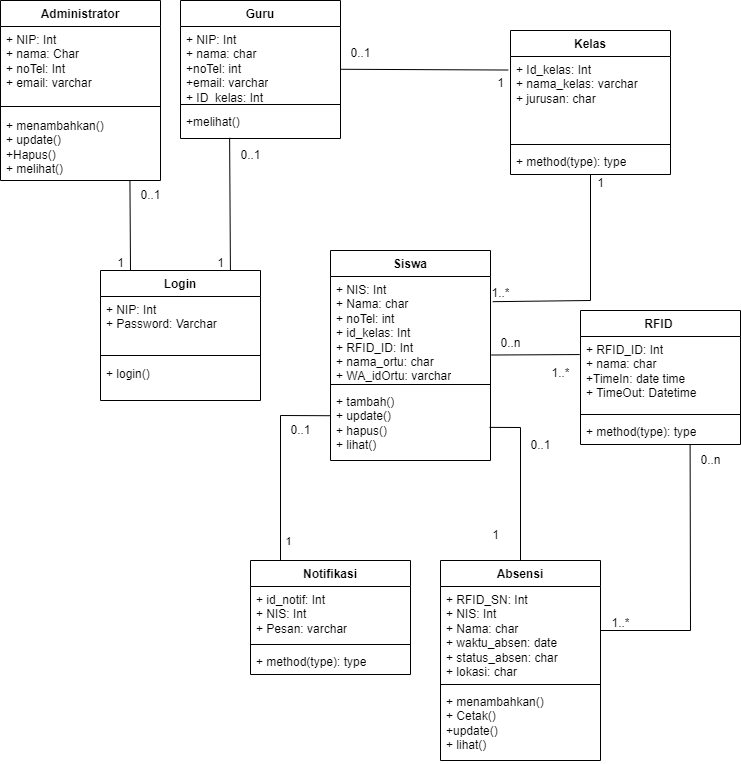

The diagram above was exported from draw.io. Its source (the exported page's mxGraphModel, read from the mxfile embedded in the PNG):
<mxGraphModel dx="792" dy="827" grid="1" gridSize="10" guides="1" tooltips="1" connect="1" arrows="1" fold="1" page="1" pageScale="1" pageWidth="1390" pageHeight="980" math="0" shadow="0">
  <root>
    <mxCell id="0" />
    <mxCell id="1" parent="0" />
    <mxCell id="m04Np18Yz-8v7UIneQ7Z-1" value="Login" style="swimlane;fontStyle=1;align=center;verticalAlign=top;childLayout=stackLayout;horizontal=1;startSize=26;horizontalStack=0;resizeParent=1;resizeParentMax=0;resizeLast=0;collapsible=1;marginBottom=0;whiteSpace=wrap;html=1;" parent="1" vertex="1">
      <mxGeometry x="140" y="330" width="160" height="130" as="geometry" />
    </mxCell>
    <mxCell id="m04Np18Yz-8v7UIneQ7Z-2" value="+ NIP: Int&lt;div&gt;+ Password: Varchar&lt;/div&gt;" style="text;strokeColor=none;fillColor=none;align=left;verticalAlign=top;spacingLeft=4;spacingRight=4;overflow=hidden;rotatable=0;points=[[0,0.5],[1,0.5]];portConstraint=eastwest;whiteSpace=wrap;html=1;" parent="m04Np18Yz-8v7UIneQ7Z-1" vertex="1">
      <mxGeometry y="26" width="160" height="54" as="geometry" />
    </mxCell>
    <mxCell id="m04Np18Yz-8v7UIneQ7Z-3" value="" style="line;strokeWidth=1;fillColor=none;align=left;verticalAlign=middle;spacingTop=-1;spacingLeft=3;spacingRight=3;rotatable=0;labelPosition=right;points=[];portConstraint=eastwest;strokeColor=inherit;" parent="m04Np18Yz-8v7UIneQ7Z-1" vertex="1">
      <mxGeometry y="80" width="160" height="10" as="geometry" />
    </mxCell>
    <mxCell id="m04Np18Yz-8v7UIneQ7Z-4" value="+ login()" style="text;strokeColor=none;fillColor=none;align=left;verticalAlign=top;spacingLeft=4;spacingRight=4;overflow=hidden;rotatable=0;points=[[0,0.5],[1,0.5]];portConstraint=eastwest;whiteSpace=wrap;html=1;" parent="m04Np18Yz-8v7UIneQ7Z-1" vertex="1">
      <mxGeometry y="90" width="160" height="40" as="geometry" />
    </mxCell>
    <mxCell id="m04Np18Yz-8v7UIneQ7Z-5" value="Administrator" style="swimlane;fontStyle=1;align=center;verticalAlign=top;childLayout=stackLayout;horizontal=1;startSize=26;horizontalStack=0;resizeParent=1;resizeParentMax=0;resizeLast=0;collapsible=1;marginBottom=0;whiteSpace=wrap;html=1;" parent="1" vertex="1">
      <mxGeometry x="40" y="60" width="160" height="180" as="geometry" />
    </mxCell>
    <mxCell id="m04Np18Yz-8v7UIneQ7Z-6" value="+ NIP: Int&lt;div&gt;+ nama: Char&lt;/div&gt;&lt;div&gt;+ noTel: Int&lt;/div&gt;&lt;div&gt;+ email: varchar&lt;/div&gt;" style="text;strokeColor=none;fillColor=none;align=left;verticalAlign=top;spacingLeft=4;spacingRight=4;overflow=hidden;rotatable=0;points=[[0,0.5],[1,0.5]];portConstraint=eastwest;whiteSpace=wrap;html=1;" parent="m04Np18Yz-8v7UIneQ7Z-5" vertex="1">
      <mxGeometry y="26" width="160" height="74" as="geometry" />
    </mxCell>
    <mxCell id="m04Np18Yz-8v7UIneQ7Z-7" value="" style="line;strokeWidth=1;fillColor=none;align=left;verticalAlign=middle;spacingTop=-1;spacingLeft=3;spacingRight=3;rotatable=0;labelPosition=right;points=[];portConstraint=eastwest;strokeColor=inherit;" parent="m04Np18Yz-8v7UIneQ7Z-5" vertex="1">
      <mxGeometry y="100" width="160" height="12" as="geometry" />
    </mxCell>
    <mxCell id="m04Np18Yz-8v7UIneQ7Z-8" value="+ menambahkan()&lt;div&gt;+ update()&lt;/div&gt;&lt;div&gt;+Hapus()&lt;/div&gt;&lt;div&gt;+ melihat()&lt;/div&gt;" style="text;strokeColor=none;fillColor=none;align=left;verticalAlign=top;spacingLeft=4;spacingRight=4;overflow=hidden;rotatable=0;points=[[0,0.5],[1,0.5]];portConstraint=eastwest;whiteSpace=wrap;html=1;" parent="m04Np18Yz-8v7UIneQ7Z-5" vertex="1">
      <mxGeometry y="112" width="160" height="68" as="geometry" />
    </mxCell>
    <mxCell id="m04Np18Yz-8v7UIneQ7Z-9" value="Absensi" style="swimlane;fontStyle=1;align=center;verticalAlign=top;childLayout=stackLayout;horizontal=1;startSize=26;horizontalStack=0;resizeParent=1;resizeParentMax=0;resizeLast=0;collapsible=1;marginBottom=0;whiteSpace=wrap;html=1;" parent="1" vertex="1">
      <mxGeometry x="480" y="620" width="160" height="200" as="geometry" />
    </mxCell>
    <mxCell id="m04Np18Yz-8v7UIneQ7Z-10" value="+&amp;nbsp;&lt;span style=&quot;background-color: initial;&quot;&gt;RFID_SN: Int&lt;br&gt;&lt;/span&gt;&lt;span style=&quot;background-color: initial;&quot;&gt;+ NIS: Int&lt;/span&gt;&lt;div&gt;&lt;div&gt;+ Nama: char&lt;/div&gt;&lt;div&gt;+ waktu_absen: date&lt;/div&gt;&lt;/div&gt;&lt;div&gt;+ status_absen: char&lt;/div&gt;&lt;div&gt;+ lokasi: char&lt;/div&gt;" style="text;strokeColor=none;fillColor=none;align=left;verticalAlign=top;spacingLeft=4;spacingRight=4;overflow=hidden;rotatable=0;points=[[0,0.5],[1,0.5]];portConstraint=eastwest;whiteSpace=wrap;html=1;" parent="m04Np18Yz-8v7UIneQ7Z-9" vertex="1">
      <mxGeometry y="26" width="160" height="94" as="geometry" />
    </mxCell>
    <mxCell id="m04Np18Yz-8v7UIneQ7Z-11" value="" style="line;strokeWidth=1;fillColor=none;align=left;verticalAlign=middle;spacingTop=-1;spacingLeft=3;spacingRight=3;rotatable=0;labelPosition=right;points=[];portConstraint=eastwest;strokeColor=inherit;" parent="m04Np18Yz-8v7UIneQ7Z-9" vertex="1">
      <mxGeometry y="120" width="160" height="8" as="geometry" />
    </mxCell>
    <mxCell id="m04Np18Yz-8v7UIneQ7Z-12" value="&lt;div&gt;+ menambahkan()&lt;/div&gt;&lt;div&gt;+ Cetak()&lt;/div&gt;&lt;div&gt;+update()&lt;/div&gt;&lt;div&gt;+ lihat()&lt;/div&gt;" style="text;strokeColor=none;fillColor=none;align=left;verticalAlign=top;spacingLeft=4;spacingRight=4;overflow=hidden;rotatable=0;points=[[0,0.5],[1,0.5]];portConstraint=eastwest;whiteSpace=wrap;html=1;" parent="m04Np18Yz-8v7UIneQ7Z-9" vertex="1">
      <mxGeometry y="128" width="160" height="72" as="geometry" />
    </mxCell>
    <mxCell id="m04Np18Yz-8v7UIneQ7Z-13" value="Notifikasi" style="swimlane;fontStyle=1;align=center;verticalAlign=top;childLayout=stackLayout;horizontal=1;startSize=26;horizontalStack=0;resizeParent=1;resizeParentMax=0;resizeLast=0;collapsible=1;marginBottom=0;whiteSpace=wrap;html=1;" parent="1" vertex="1">
      <mxGeometry x="290" y="620" width="160" height="114" as="geometry" />
    </mxCell>
    <mxCell id="m04Np18Yz-8v7UIneQ7Z-14" value="+ id_notif: Int&lt;div&gt;+ NIS: Int&lt;br&gt;&lt;div&gt;+ Pesan: varchar&lt;/div&gt;&lt;/div&gt;" style="text;strokeColor=none;fillColor=none;align=left;verticalAlign=top;spacingLeft=4;spacingRight=4;overflow=hidden;rotatable=0;points=[[0,0.5],[1,0.5]];portConstraint=eastwest;whiteSpace=wrap;html=1;" parent="m04Np18Yz-8v7UIneQ7Z-13" vertex="1">
      <mxGeometry y="26" width="160" height="54" as="geometry" />
    </mxCell>
    <mxCell id="m04Np18Yz-8v7UIneQ7Z-15" value="" style="line;strokeWidth=1;fillColor=none;align=left;verticalAlign=middle;spacingTop=-1;spacingLeft=3;spacingRight=3;rotatable=0;labelPosition=right;points=[];portConstraint=eastwest;strokeColor=inherit;" parent="m04Np18Yz-8v7UIneQ7Z-13" vertex="1">
      <mxGeometry y="80" width="160" height="8" as="geometry" />
    </mxCell>
    <mxCell id="m04Np18Yz-8v7UIneQ7Z-16" value="+ method(type): type" style="text;strokeColor=none;fillColor=none;align=left;verticalAlign=top;spacingLeft=4;spacingRight=4;overflow=hidden;rotatable=0;points=[[0,0.5],[1,0.5]];portConstraint=eastwest;whiteSpace=wrap;html=1;" parent="m04Np18Yz-8v7UIneQ7Z-13" vertex="1">
      <mxGeometry y="88" width="160" height="26" as="geometry" />
    </mxCell>
    <mxCell id="m04Np18Yz-8v7UIneQ7Z-17" value="Guru" style="swimlane;fontStyle=1;align=center;verticalAlign=top;childLayout=stackLayout;horizontal=1;startSize=26;horizontalStack=0;resizeParent=1;resizeParentMax=0;resizeLast=0;collapsible=1;marginBottom=0;whiteSpace=wrap;html=1;" parent="1" vertex="1">
      <mxGeometry x="220" y="60" width="160" height="138" as="geometry" />
    </mxCell>
    <mxCell id="m04Np18Yz-8v7UIneQ7Z-18" value="+ NIP: Int&lt;div&gt;+ nama: char&lt;/div&gt;&lt;div&gt;+noTel: int&lt;/div&gt;&lt;div&gt;+email: varchar&lt;/div&gt;&lt;div&gt;+ ID_kelas: Int&lt;/div&gt;" style="text;strokeColor=none;fillColor=none;align=left;verticalAlign=top;spacingLeft=4;spacingRight=4;overflow=hidden;rotatable=0;points=[[0,0.5],[1,0.5]];portConstraint=eastwest;whiteSpace=wrap;html=1;" parent="m04Np18Yz-8v7UIneQ7Z-17" vertex="1">
      <mxGeometry y="26" width="160" height="74" as="geometry" />
    </mxCell>
    <mxCell id="m04Np18Yz-8v7UIneQ7Z-19" value="" style="line;strokeWidth=1;fillColor=none;align=left;verticalAlign=middle;spacingTop=-1;spacingLeft=3;spacingRight=3;rotatable=0;labelPosition=right;points=[];portConstraint=eastwest;strokeColor=inherit;" parent="m04Np18Yz-8v7UIneQ7Z-17" vertex="1">
      <mxGeometry y="100" width="160" height="8" as="geometry" />
    </mxCell>
    <mxCell id="m04Np18Yz-8v7UIneQ7Z-20" value="+melihat()" style="text;strokeColor=none;fillColor=none;align=left;verticalAlign=top;spacingLeft=4;spacingRight=4;overflow=hidden;rotatable=0;points=[[0,0.5],[1,0.5]];portConstraint=eastwest;whiteSpace=wrap;html=1;" parent="m04Np18Yz-8v7UIneQ7Z-17" vertex="1">
      <mxGeometry y="108" width="160" height="30" as="geometry" />
    </mxCell>
    <mxCell id="m04Np18Yz-8v7UIneQ7Z-21" value="Siswa" style="swimlane;fontStyle=1;align=center;verticalAlign=top;childLayout=stackLayout;horizontal=1;startSize=26;horizontalStack=0;resizeParent=1;resizeParentMax=0;resizeLast=0;collapsible=1;marginBottom=0;whiteSpace=wrap;html=1;" parent="1" vertex="1">
      <mxGeometry x="370" y="310" width="160" height="210" as="geometry" />
    </mxCell>
    <mxCell id="m04Np18Yz-8v7UIneQ7Z-22" value="+ NIS: Int&lt;div&gt;+ Nama: char&lt;/div&gt;&lt;div&gt;&lt;span style=&quot;background-color: initial;&quot;&gt;+ noTel: int&lt;/span&gt;&lt;br&gt;&lt;/div&gt;&lt;div&gt;&lt;span style=&quot;background-color: initial;&quot;&gt;+ id_kelas: Int&lt;/span&gt;&lt;/div&gt;&lt;div&gt;+ RFID_ID: Int&lt;/div&gt;&lt;div&gt;+ nama_ortu: char&lt;/div&gt;&lt;div&gt;+ WA_idOrtu: varchar&lt;/div&gt;" style="text;strokeColor=none;fillColor=none;align=left;verticalAlign=top;spacingLeft=4;spacingRight=4;overflow=hidden;rotatable=0;points=[[0,0.5],[1,0.5]];portConstraint=eastwest;whiteSpace=wrap;html=1;" parent="m04Np18Yz-8v7UIneQ7Z-21" vertex="1">
      <mxGeometry y="26" width="160" height="104" as="geometry" />
    </mxCell>
    <mxCell id="m04Np18Yz-8v7UIneQ7Z-23" value="" style="line;strokeWidth=1;fillColor=none;align=left;verticalAlign=middle;spacingTop=-1;spacingLeft=3;spacingRight=3;rotatable=0;labelPosition=right;points=[];portConstraint=eastwest;strokeColor=inherit;" parent="m04Np18Yz-8v7UIneQ7Z-21" vertex="1">
      <mxGeometry y="130" width="160" height="8" as="geometry" />
    </mxCell>
    <mxCell id="m04Np18Yz-8v7UIneQ7Z-24" value="+ tambah()&lt;div&gt;+ update()&lt;/div&gt;&lt;div&gt;+ hapus()&lt;/div&gt;&lt;div&gt;+ lihat()&lt;br&gt;&lt;div&gt;&lt;br&gt;&lt;/div&gt;&lt;/div&gt;" style="text;strokeColor=none;fillColor=none;align=left;verticalAlign=top;spacingLeft=4;spacingRight=4;overflow=hidden;rotatable=0;points=[[0,0.5],[1,0.5]];portConstraint=eastwest;whiteSpace=wrap;html=1;" parent="m04Np18Yz-8v7UIneQ7Z-21" vertex="1">
      <mxGeometry y="138" width="160" height="72" as="geometry" />
    </mxCell>
    <mxCell id="m04Np18Yz-8v7UIneQ7Z-37" value="" style="endArrow=none;html=1;rounded=0;exitX=0.431;exitY=-0.029;exitDx=0;exitDy=0;exitPerimeter=0;entryX=0;entryY=0.378;entryDx=0;entryDy=0;entryPerimeter=0;" parent="1" target="m04Np18Yz-8v7UIneQ7Z-24" edge="1">
      <mxGeometry width="50" height="50" relative="1" as="geometry">
        <mxPoint x="320.00000000000006" y="620.0039999999999" as="sourcePoint" />
        <mxPoint x="321.04" y="473.31" as="targetPoint" />
        <Array as="points">
          <mxPoint x="320" y="475" />
        </Array>
      </mxGeometry>
    </mxCell>
    <mxCell id="qbrvSlLS8ZplrgD3imZJ-8" value="1" style="edgeLabel;html=1;align=center;verticalAlign=middle;resizable=0;points=[];" parent="m04Np18Yz-8v7UIneQ7Z-37" vertex="1" connectable="0">
      <mxGeometry x="-0.9282" y="-7" relative="1" as="geometry">
        <mxPoint y="-13" as="offset" />
      </mxGeometry>
    </mxCell>
    <mxCell id="m04Np18Yz-8v7UIneQ7Z-38" value="" style="endArrow=none;html=1;rounded=0;exitX=0.5;exitY=0;exitDx=0;exitDy=0;entryX=0.994;entryY=0.54;entryDx=0;entryDy=0;entryPerimeter=0;" parent="1" source="m04Np18Yz-8v7UIneQ7Z-9" target="m04Np18Yz-8v7UIneQ7Z-24" edge="1">
      <mxGeometry width="50" height="50" relative="1" as="geometry">
        <mxPoint x="630" y="400" as="sourcePoint" />
        <mxPoint x="630" y="329" as="targetPoint" />
        <Array as="points">
          <mxPoint x="560" y="487" />
        </Array>
      </mxGeometry>
    </mxCell>
    <mxCell id="m04Np18Yz-8v7UIneQ7Z-39" value="0..1" style="text;html=1;align=center;verticalAlign=middle;resizable=0;points=[];autosize=1;strokeColor=none;fillColor=none;" parent="1" vertex="1">
      <mxGeometry x="320" y="475" width="40" height="30" as="geometry" />
    </mxCell>
    <mxCell id="m04Np18Yz-8v7UIneQ7Z-41" value="0..1" style="text;html=1;align=center;verticalAlign=middle;resizable=0;points=[];autosize=1;strokeColor=none;fillColor=none;" parent="1" vertex="1">
      <mxGeometry x="560" y="490" width="40" height="30" as="geometry" />
    </mxCell>
    <mxCell id="m04Np18Yz-8v7UIneQ7Z-42" value="1" style="text;html=1;align=center;verticalAlign=middle;resizable=0;points=[];autosize=1;strokeColor=none;fillColor=none;" parent="1" vertex="1">
      <mxGeometry x="520" y="580" width="30" height="30" as="geometry" />
    </mxCell>
    <mxCell id="m04Np18Yz-8v7UIneQ7Z-43" value="" style="endArrow=none;html=1;rounded=0;entryX=0.809;entryY=1;entryDx=0;entryDy=0;entryPerimeter=0;" parent="1" target="m04Np18Yz-8v7UIneQ7Z-8" edge="1">
      <mxGeometry width="50" height="50" relative="1" as="geometry">
        <mxPoint x="170" y="330" as="sourcePoint" />
        <mxPoint x="220" y="280" as="targetPoint" />
      </mxGeometry>
    </mxCell>
    <mxCell id="m04Np18Yz-8v7UIneQ7Z-44" value="" style="endArrow=none;html=1;rounded=0;exitX=0.812;exitY=0.002;exitDx=0;exitDy=0;exitPerimeter=0;entryX=0.307;entryY=0.977;entryDx=0;entryDy=0;entryPerimeter=0;" parent="1" source="m04Np18Yz-8v7UIneQ7Z-1" target="m04Np18Yz-8v7UIneQ7Z-20" edge="1">
      <mxGeometry width="50" height="50" relative="1" as="geometry">
        <mxPoint x="230" y="320" as="sourcePoint" />
        <mxPoint x="270" y="230" as="targetPoint" />
      </mxGeometry>
    </mxCell>
    <mxCell id="m04Np18Yz-8v7UIneQ7Z-45" value="0..1" style="text;html=1;align=center;verticalAlign=middle;resizable=0;points=[];autosize=1;strokeColor=none;fillColor=none;" parent="1" vertex="1">
      <mxGeometry x="170" y="240" width="40" height="30" as="geometry" />
    </mxCell>
    <mxCell id="m04Np18Yz-8v7UIneQ7Z-46" value="1" style="text;html=1;align=center;verticalAlign=middle;resizable=0;points=[];autosize=1;strokeColor=none;fillColor=none;" parent="1" vertex="1">
      <mxGeometry x="145" y="308" width="30" height="30" as="geometry" />
    </mxCell>
    <mxCell id="m04Np18Yz-8v7UIneQ7Z-47" value="0..1" style="text;html=1;align=center;verticalAlign=middle;resizable=0;points=[];autosize=1;strokeColor=none;fillColor=none;" parent="1" vertex="1">
      <mxGeometry x="270" y="200" width="40" height="30" as="geometry" />
    </mxCell>
    <mxCell id="m04Np18Yz-8v7UIneQ7Z-48" value="1" style="text;html=1;align=center;verticalAlign=middle;resizable=0;points=[];autosize=1;strokeColor=none;fillColor=none;" parent="1" vertex="1">
      <mxGeometry x="245" y="308" width="30" height="30" as="geometry" />
    </mxCell>
    <mxCell id="Eiin1hdCOe8fvA4iQ2T1-1" value="RFID&amp;nbsp;" style="swimlane;fontStyle=1;align=center;verticalAlign=top;childLayout=stackLayout;horizontal=1;startSize=26;horizontalStack=0;resizeParent=1;resizeParentMax=0;resizeLast=0;collapsible=1;marginBottom=0;whiteSpace=wrap;html=1;" parent="1" vertex="1">
      <mxGeometry x="620" y="370" width="160" height="134" as="geometry" />
    </mxCell>
    <mxCell id="Eiin1hdCOe8fvA4iQ2T1-2" value="+ RFID_ID: Int&lt;div&gt;+ nama: char&lt;/div&gt;&lt;div&gt;+TimeIn: date time&lt;/div&gt;&lt;div&gt;+ TimeOut: Datetime&amp;nbsp;&lt;/div&gt;" style="text;strokeColor=none;fillColor=none;align=left;verticalAlign=top;spacingLeft=4;spacingRight=4;overflow=hidden;rotatable=0;points=[[0,0.5],[1,0.5]];portConstraint=eastwest;whiteSpace=wrap;html=1;" parent="Eiin1hdCOe8fvA4iQ2T1-1" vertex="1">
      <mxGeometry y="26" width="160" height="74" as="geometry" />
    </mxCell>
    <mxCell id="Eiin1hdCOe8fvA4iQ2T1-3" value="" style="line;strokeWidth=1;fillColor=none;align=left;verticalAlign=middle;spacingTop=-1;spacingLeft=3;spacingRight=3;rotatable=0;labelPosition=right;points=[];portConstraint=eastwest;strokeColor=inherit;" parent="Eiin1hdCOe8fvA4iQ2T1-1" vertex="1">
      <mxGeometry y="100" width="160" height="8" as="geometry" />
    </mxCell>
    <mxCell id="Eiin1hdCOe8fvA4iQ2T1-4" value="+ method(type): type" style="text;strokeColor=none;fillColor=none;align=left;verticalAlign=top;spacingLeft=4;spacingRight=4;overflow=hidden;rotatable=0;points=[[0,0.5],[1,0.5]];portConstraint=eastwest;whiteSpace=wrap;html=1;" parent="Eiin1hdCOe8fvA4iQ2T1-1" vertex="1">
      <mxGeometry y="108" width="160" height="26" as="geometry" />
    </mxCell>
    <mxCell id="Eiin1hdCOe8fvA4iQ2T1-5" value="Kelas" style="swimlane;fontStyle=1;align=center;verticalAlign=top;childLayout=stackLayout;horizontal=1;startSize=26;horizontalStack=0;resizeParent=1;resizeParentMax=0;resizeLast=0;collapsible=1;marginBottom=0;whiteSpace=wrap;html=1;" parent="1" vertex="1">
      <mxGeometry x="550" y="90" width="160" height="144" as="geometry" />
    </mxCell>
    <mxCell id="Eiin1hdCOe8fvA4iQ2T1-6" value="+ Id_kelas: Int&lt;div&gt;+ nama_kelas: varchar&lt;/div&gt;&lt;div&gt;+ jurusan: char&lt;/div&gt;" style="text;strokeColor=none;fillColor=none;align=left;verticalAlign=top;spacingLeft=4;spacingRight=4;overflow=hidden;rotatable=0;points=[[0,0.5],[1,0.5]];portConstraint=eastwest;whiteSpace=wrap;html=1;" parent="Eiin1hdCOe8fvA4iQ2T1-5" vertex="1">
      <mxGeometry y="26" width="160" height="84" as="geometry" />
    </mxCell>
    <mxCell id="Eiin1hdCOe8fvA4iQ2T1-7" value="" style="line;strokeWidth=1;fillColor=none;align=left;verticalAlign=middle;spacingTop=-1;spacingLeft=3;spacingRight=3;rotatable=0;labelPosition=right;points=[];portConstraint=eastwest;strokeColor=inherit;" parent="Eiin1hdCOe8fvA4iQ2T1-5" vertex="1">
      <mxGeometry y="110" width="160" height="8" as="geometry" />
    </mxCell>
    <mxCell id="Eiin1hdCOe8fvA4iQ2T1-8" value="+ method(type): type" style="text;strokeColor=none;fillColor=none;align=left;verticalAlign=top;spacingLeft=4;spacingRight=4;overflow=hidden;rotatable=0;points=[[0,0.5],[1,0.5]];portConstraint=eastwest;whiteSpace=wrap;html=1;" parent="Eiin1hdCOe8fvA4iQ2T1-5" vertex="1">
      <mxGeometry y="118" width="160" height="26" as="geometry" />
    </mxCell>
    <mxCell id="qbrvSlLS8ZplrgD3imZJ-2" value="" style="endArrow=none;html=1;rounded=0;entryX=-0.014;entryY=0.161;entryDx=0;entryDy=0;entryPerimeter=0;exitX=1;exitY=0.578;exitDx=0;exitDy=0;exitPerimeter=0;" parent="1" source="m04Np18Yz-8v7UIneQ7Z-18" target="Eiin1hdCOe8fvA4iQ2T1-6" edge="1">
      <mxGeometry width="50" height="50" relative="1" as="geometry">
        <mxPoint x="380" y="130" as="sourcePoint" />
        <mxPoint x="430" y="80" as="targetPoint" />
      </mxGeometry>
    </mxCell>
    <mxCell id="qbrvSlLS8ZplrgD3imZJ-3" value="" style="endArrow=none;html=1;rounded=0;exitX=1.014;exitY=0.242;exitDx=0;exitDy=0;exitPerimeter=0;" parent="1" source="m04Np18Yz-8v7UIneQ7Z-22" target="Eiin1hdCOe8fvA4iQ2T1-8" edge="1">
      <mxGeometry width="50" height="50" relative="1" as="geometry">
        <mxPoint x="440" y="310" as="sourcePoint" />
        <mxPoint x="490" y="260" as="targetPoint" />
        <Array as="points">
          <mxPoint x="630" y="360" />
        </Array>
      </mxGeometry>
    </mxCell>
    <mxCell id="qbrvSlLS8ZplrgD3imZJ-4" value="" style="endArrow=none;html=1;rounded=0;exitX=1.005;exitY=0.755;exitDx=0;exitDy=0;exitPerimeter=0;entryX=-0.005;entryY=0.244;entryDx=0;entryDy=0;entryPerimeter=0;" parent="1" source="m04Np18Yz-8v7UIneQ7Z-22" target="Eiin1hdCOe8fvA4iQ2T1-2" edge="1">
      <mxGeometry width="50" height="50" relative="1" as="geometry">
        <mxPoint x="527" y="414.47" as="sourcePoint" />
        <mxPoint x="620" y="440" as="targetPoint" />
      </mxGeometry>
    </mxCell>
    <mxCell id="qbrvSlLS8ZplrgD3imZJ-7" value="" style="endArrow=none;html=1;rounded=0;entryX=0.685;entryY=1.001;entryDx=0;entryDy=0;entryPerimeter=0;exitX=1;exitY=0.578;exitDx=0;exitDy=0;exitPerimeter=0;" parent="1" target="Eiin1hdCOe8fvA4iQ2T1-4" edge="1">
      <mxGeometry width="50" height="50" relative="1" as="geometry">
        <mxPoint x="640" y="690" as="sourcePoint" />
        <mxPoint x="808" y="691" as="targetPoint" />
        <Array as="points">
          <mxPoint x="730" y="690" />
        </Array>
      </mxGeometry>
    </mxCell>
    <mxCell id="qbrvSlLS8ZplrgD3imZJ-10" value="0..n" style="text;html=1;align=center;verticalAlign=middle;resizable=0;points=[];autosize=1;strokeColor=none;fillColor=none;" parent="1" vertex="1">
      <mxGeometry x="530" y="388" width="40" height="30" as="geometry" />
    </mxCell>
    <mxCell id="qbrvSlLS8ZplrgD3imZJ-11" value="1..*" style="text;html=1;align=center;verticalAlign=middle;resizable=0;points=[];autosize=1;strokeColor=none;fillColor=none;" parent="1" vertex="1">
      <mxGeometry x="580" y="418" width="40" height="30" as="geometry" />
    </mxCell>
    <mxCell id="qbrvSlLS8ZplrgD3imZJ-14" value="1" style="text;html=1;align=center;verticalAlign=middle;resizable=0;points=[];autosize=1;strokeColor=none;fillColor=none;" parent="1" vertex="1">
      <mxGeometry x="625" y="228" width="30" height="30" as="geometry" />
    </mxCell>
    <mxCell id="qbrvSlLS8ZplrgD3imZJ-15" value="1..*" style="text;html=1;align=center;verticalAlign=middle;resizable=0;points=[];autosize=1;strokeColor=none;fillColor=none;" parent="1" vertex="1">
      <mxGeometry x="520" y="338" width="40" height="30" as="geometry" />
    </mxCell>
    <mxCell id="qbrvSlLS8ZplrgD3imZJ-16" value="0..1" style="text;html=1;align=center;verticalAlign=middle;resizable=0;points=[];autosize=1;strokeColor=none;fillColor=none;" parent="1" vertex="1">
      <mxGeometry x="380" y="98" width="40" height="30" as="geometry" />
    </mxCell>
    <mxCell id="qbrvSlLS8ZplrgD3imZJ-17" value="1" style="text;html=1;align=center;verticalAlign=middle;resizable=0;points=[];autosize=1;strokeColor=none;fillColor=none;" parent="1" vertex="1">
      <mxGeometry x="525" y="128" width="30" height="30" as="geometry" />
    </mxCell>
    <mxCell id="qbrvSlLS8ZplrgD3imZJ-18" value="0..n" style="text;html=1;align=center;verticalAlign=middle;resizable=0;points=[];autosize=1;strokeColor=none;fillColor=none;" parent="1" vertex="1">
      <mxGeometry x="730" y="505" width="40" height="30" as="geometry" />
    </mxCell>
    <mxCell id="qbrvSlLS8ZplrgD3imZJ-19" value="1..*" style="text;html=1;align=center;verticalAlign=middle;resizable=0;points=[];autosize=1;strokeColor=none;fillColor=none;" parent="1" vertex="1">
      <mxGeometry x="640" y="668" width="40" height="30" as="geometry" />
    </mxCell>
  </root>
</mxGraphModel>